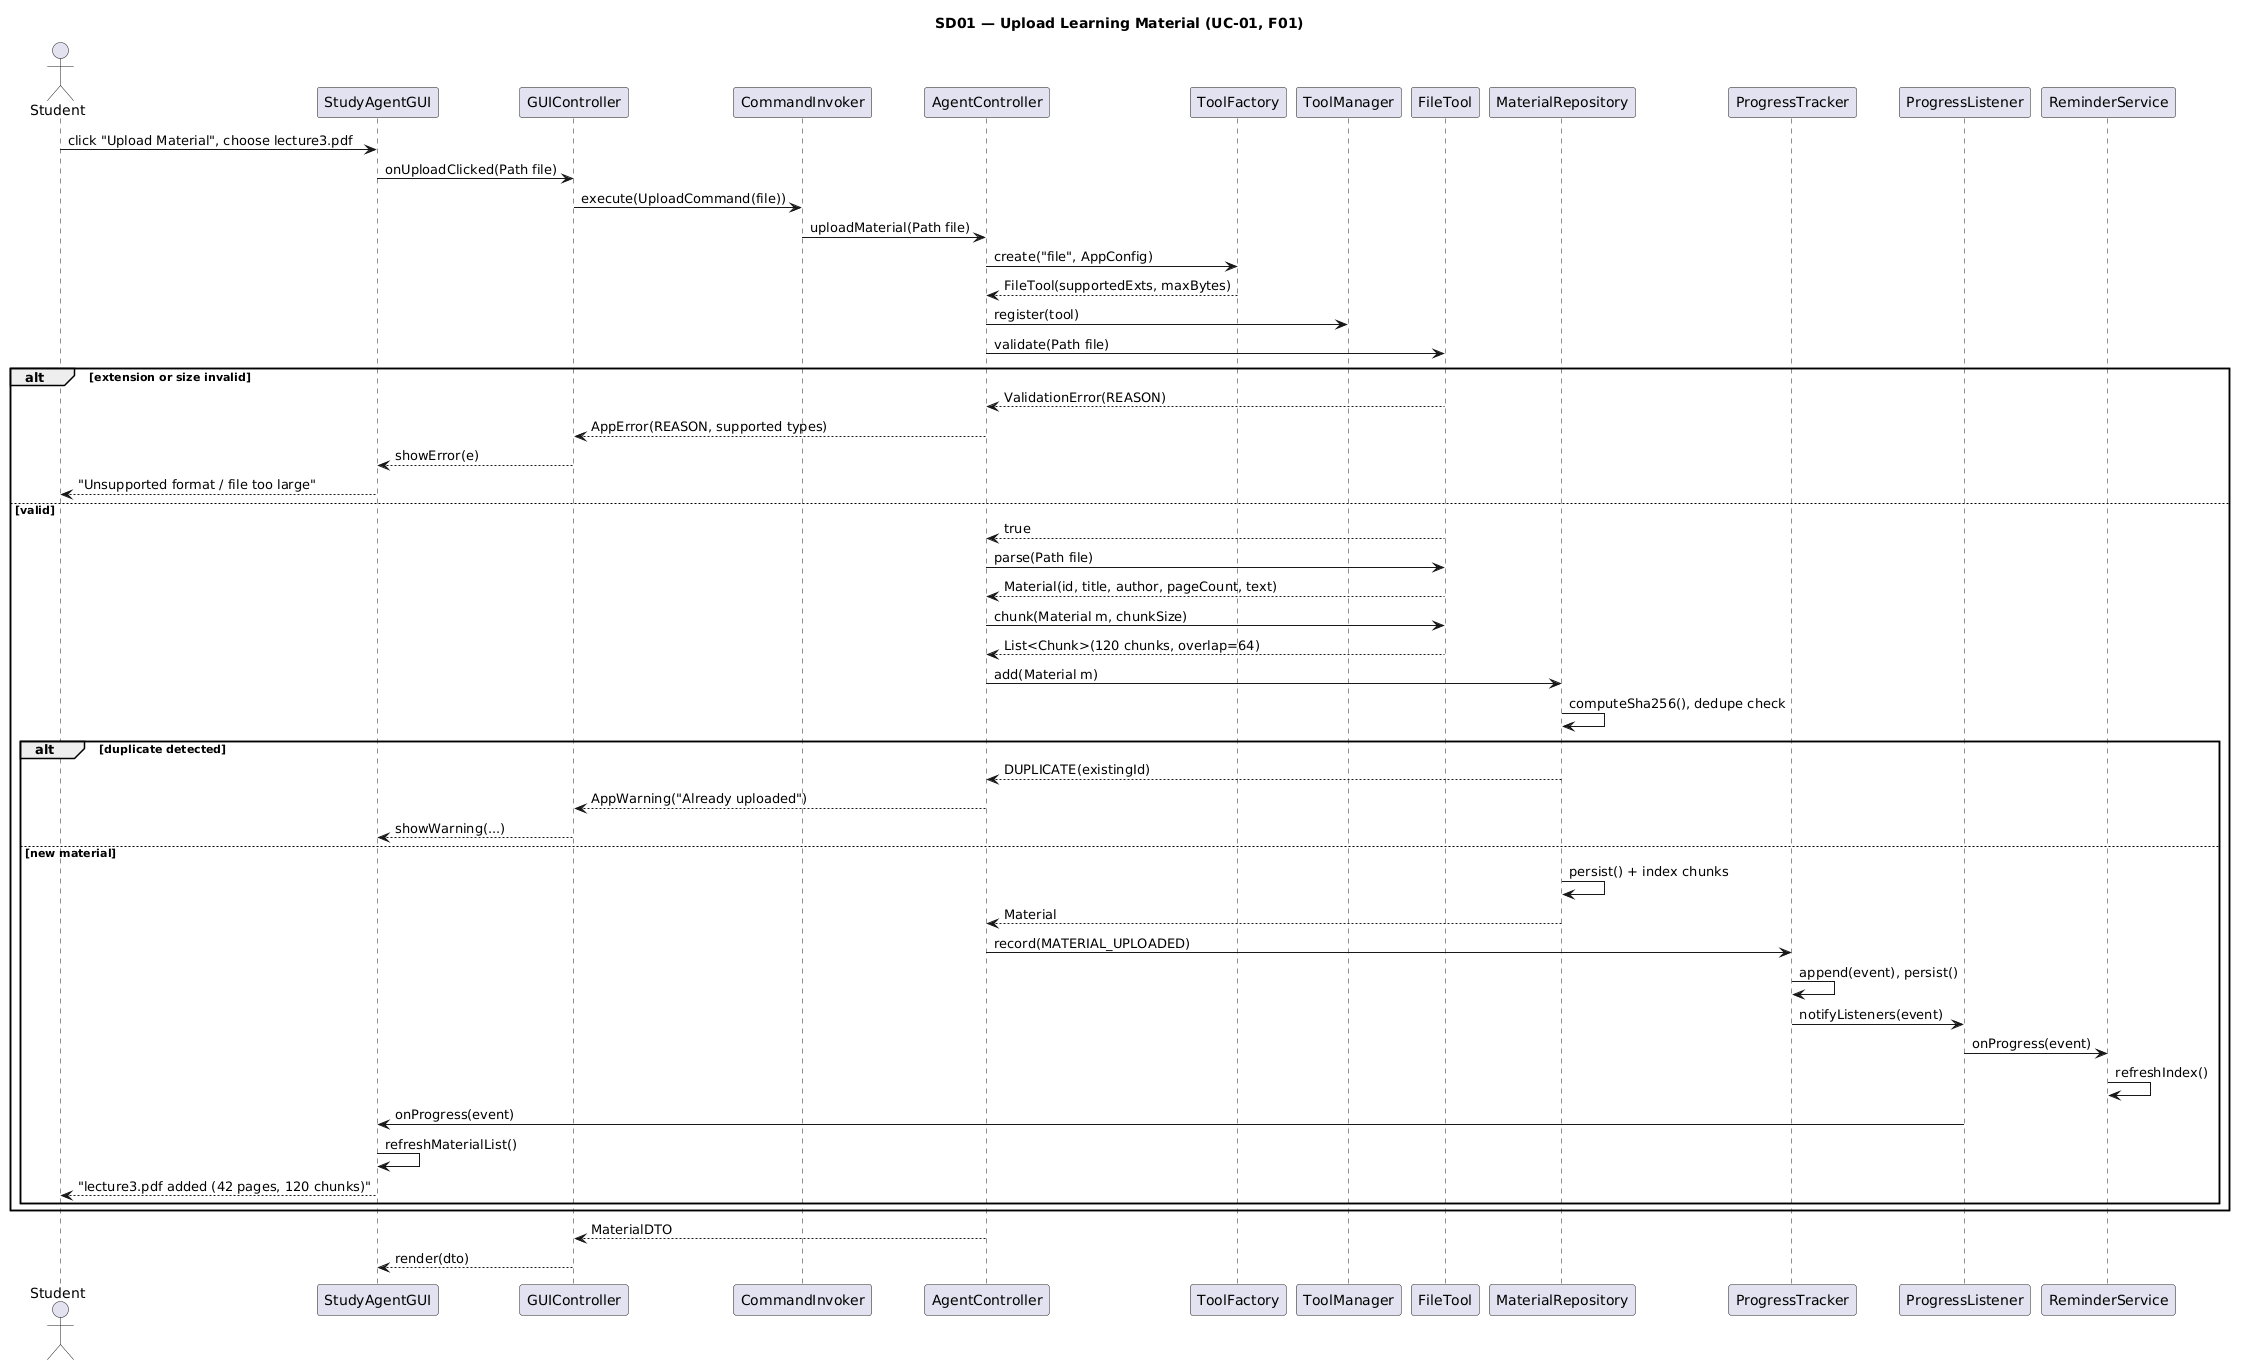

The diagram above was rendered by PlantUML. Its source (embedded in the PNG):
@startuml SD01
' SD01 — Upload Learning Material (UC-01, F01)
' Deterministic path only: no LLM participant appears, by design.

title SD01 — Upload Learning Material (UC-01, F01)

actor Student
participant "StudyAgentGUI" as GUI
participant "GUIController" as GC
participant "CommandInvoker" as CI
participant "AgentController" as AC
participant "ToolFactory" as TF
participant "ToolManager" as TM
participant "FileTool" as FT
participant "MaterialRepository" as MR
participant "ProgressTracker" as PT
participant "ProgressListener" as PLST
participant "ReminderService" as REM

Student -> GUI: click "Upload Material", choose lecture3.pdf
GUI -> GC: onUploadClicked(Path file)
GC -> CI: execute(UploadCommand(file))
CI -> AC: uploadMaterial(Path file)

AC -> TF: create("file", AppConfig)
TF --> AC: FileTool(supportedExts, maxBytes)
AC -> TM: register(tool)
AC -> FT: validate(Path file)

alt extension or size invalid
  FT --> AC: ValidationError(REASON)
  AC --> GC: AppError(REASON, supported types)
  GC --> GUI: showError(e)
  GUI --> Student: "Unsupported format / file too large"
else valid
  FT --> AC: true
  AC -> FT: parse(Path file)
  FT --> AC: Material(id, title, author, pageCount, text)
  AC -> FT: chunk(Material m, chunkSize)
  FT --> AC: List<Chunk>(120 chunks, overlap=64)

  AC -> MR: add(Material m)
  MR -> MR: computeSha256(), dedupe check

  alt duplicate detected
    MR --> AC: DUPLICATE(existingId)
    AC --> GC: AppWarning("Already uploaded")
    GC --> GUI: showWarning(...)
  else new material
    MR -> MR: persist() + index chunks
    MR --> AC: Material
    AC -> PT: record(MATERIAL_UPLOADED)
    PT -> PT: append(event), persist()
    PT -> PLST: notifyListeners(event)
    PLST -> REM: onProgress(event)
    REM -> REM: refreshIndex()
    PLST -> GUI: onProgress(event)
    GUI -> GUI: refreshMaterialList()
    GUI --> Student: "lecture3.pdf added (42 pages, 120 chunks)"
  end
end

AC --> GC: MaterialDTO
GC --> GUI: render(dto)

@enduml